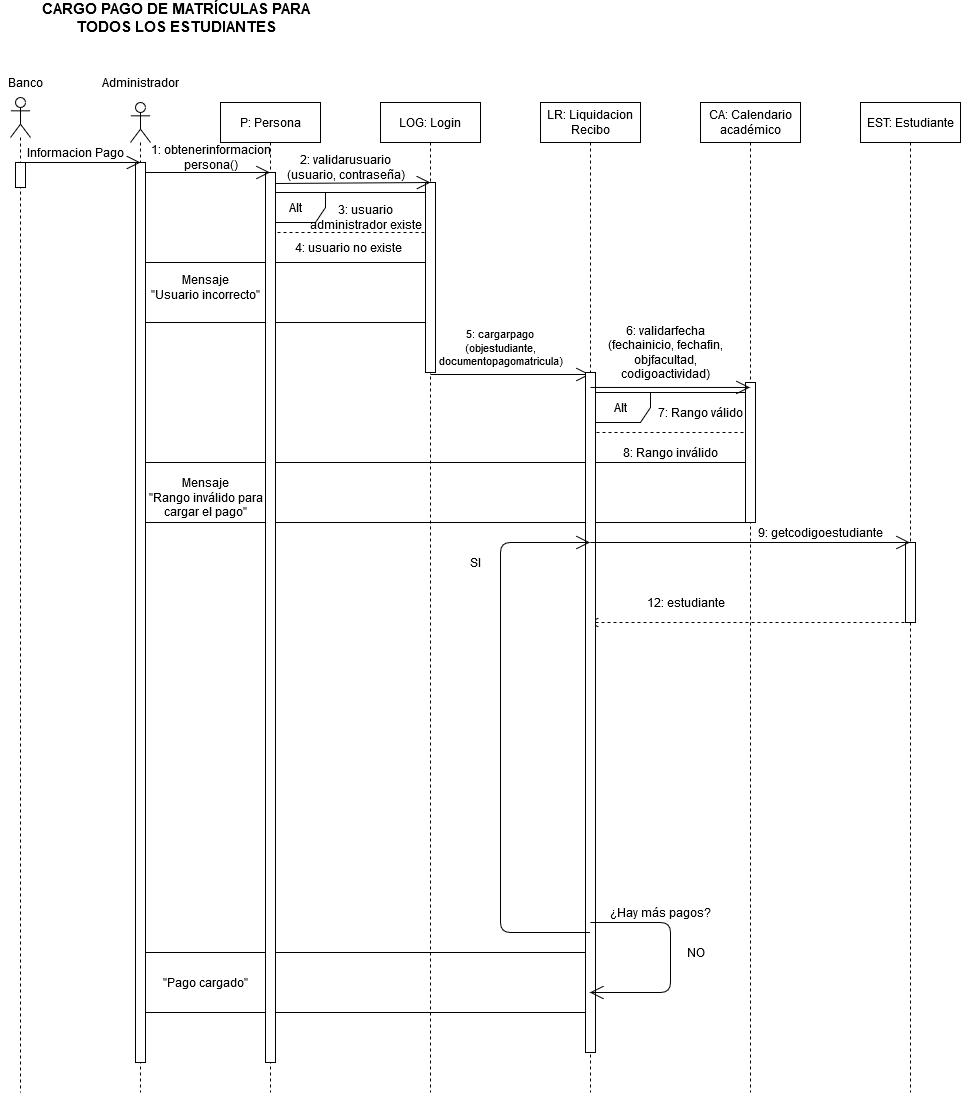

The diagram above was exported from draw.io. Its source (the exported page's mxGraphModel, read from the mxfile embedded in the PNG):
<mxGraphModel dx="2047" dy="1833" grid="1" gridSize="10" guides="1" tooltips="1" connect="1" arrows="1" fold="1" page="1" pageScale="1" pageWidth="827" pageHeight="1169" math="0" shadow="0">
  <root>
    <mxCell id="0" />
    <mxCell id="1" parent="0" />
    <mxCell id="4uYVKxd27HpufQXqbU29-1" value="EST: Estudiante" style="shape=umlLifeline;perimeter=lifelinePerimeter;whiteSpace=wrap;html=1;container=1;collapsible=0;recursiveResize=0;outlineConnect=0;" parent="1" vertex="1">
      <mxGeometry x="820" y="90" width="100" height="990" as="geometry" />
    </mxCell>
    <mxCell id="4uYVKxd27HpufQXqbU29-2" value="" style="html=1;points=[];perimeter=orthogonalPerimeter;" parent="4uYVKxd27HpufQXqbU29-1" vertex="1">
      <mxGeometry x="45" y="440" width="10" height="80" as="geometry" />
    </mxCell>
    <mxCell id="4uYVKxd27HpufQXqbU29-3" value="9: getcodigoestudiante" style="text;html=1;align=center;verticalAlign=middle;resizable=0;points=[];autosize=1;" parent="1" vertex="1">
      <mxGeometry x="710" y="510" width="140" height="20" as="geometry" />
    </mxCell>
    <mxCell id="4uYVKxd27HpufQXqbU29-4" value="" style="html=1;verticalAlign=bottom;endArrow=open;dashed=1;endSize=8;" parent="1" edge="1">
      <mxGeometry relative="1" as="geometry">
        <mxPoint x="870.0000000000005" y="609.9999999999995" as="sourcePoint" />
        <mxPoint x="548.0000000000005" y="609.9999999999995" as="targetPoint" />
      </mxGeometry>
    </mxCell>
    <mxCell id="4uYVKxd27HpufQXqbU29-8" value="" style="rounded=0;whiteSpace=wrap;html=1;" parent="1" vertex="1">
      <mxGeometry x="100" y="940" width="450" height="60" as="geometry" />
    </mxCell>
    <mxCell id="4uYVKxd27HpufQXqbU29-9" value="" style="rounded=0;whiteSpace=wrap;html=1;" parent="1" vertex="1">
      <mxGeometry x="100" y="450" width="610" height="60" as="geometry" />
    </mxCell>
    <mxCell id="4uYVKxd27HpufQXqbU29-10" value="" style="rounded=0;whiteSpace=wrap;html=1;" parent="1" vertex="1">
      <mxGeometry x="100" y="250" width="290" height="60" as="geometry" />
    </mxCell>
    <mxCell id="4uYVKxd27HpufQXqbU29-11" value="" style="endArrow=none;dashed=1;html=1;" parent="1" edge="1">
      <mxGeometry width="50" height="50" relative="1" as="geometry">
        <mxPoint x="550.0000000000005" y="419.99999999999955" as="sourcePoint" />
        <mxPoint x="710.0000000000005" y="419.99999999999955" as="targetPoint" />
      </mxGeometry>
    </mxCell>
    <mxCell id="4uYVKxd27HpufQXqbU29-12" value="Alt" style="shape=umlFrame;whiteSpace=wrap;html=1;" parent="1" vertex="1">
      <mxGeometry x="550" y="380" width="160" height="70" as="geometry" />
    </mxCell>
    <mxCell id="4uYVKxd27HpufQXqbU29-13" value="" style="endArrow=none;dashed=1;html=1;" parent="1" edge="1">
      <mxGeometry width="50" height="50" relative="1" as="geometry">
        <mxPoint x="225.00000000000045" y="219.99999999999955" as="sourcePoint" />
        <mxPoint x="390.00000000000045" y="220" as="targetPoint" />
      </mxGeometry>
    </mxCell>
    <mxCell id="4uYVKxd27HpufQXqbU29-14" value="Alt" style="shape=umlFrame;whiteSpace=wrap;html=1;" parent="1" vertex="1">
      <mxGeometry x="225" y="180" width="165" height="70" as="geometry" />
    </mxCell>
    <mxCell id="4uYVKxd27HpufQXqbU29-15" value="" style="shape=umlLifeline;participant=umlActor;perimeter=lifelinePerimeter;whiteSpace=wrap;html=1;container=1;collapsible=0;recursiveResize=0;verticalAlign=top;spacingTop=36;labelBackgroundColor=#ffffff;outlineConnect=0;" parent="1" vertex="1">
      <mxGeometry x="90" y="90" width="20" height="990" as="geometry" />
    </mxCell>
    <mxCell id="4uYVKxd27HpufQXqbU29-16" value="" style="html=1;points=[];perimeter=orthogonalPerimeter;" parent="4uYVKxd27HpufQXqbU29-15" vertex="1">
      <mxGeometry x="5" y="60" width="10" height="900" as="geometry" />
    </mxCell>
    <mxCell id="4uYVKxd27HpufQXqbU29-17" value="&lt;div style=&quot;font-size: 15px&quot;&gt;&lt;font style=&quot;font-size: 15px&quot;&gt;&lt;b&gt;CARGO PAGO DE MATRÍCULAS PARA &lt;/b&gt;&lt;br&gt;&lt;/font&gt;&lt;/div&gt;&lt;div style=&quot;font-size: 15px&quot;&gt;&lt;font style=&quot;font-size: 15px&quot;&gt;&lt;b&gt;TODOS LOS ESTUDIANTES&lt;/b&gt;&lt;/font&gt;&lt;/div&gt;" style="text;html=1;align=center;verticalAlign=middle;resizable=0;points=[];autosize=1;" parent="1" vertex="1">
      <mxGeometry x="-5" y="-10" width="280" height="30" as="geometry" />
    </mxCell>
    <mxCell id="4uYVKxd27HpufQXqbU29-18" value="P: Persona" style="shape=umlLifeline;perimeter=lifelinePerimeter;whiteSpace=wrap;html=1;container=1;collapsible=0;recursiveResize=0;outlineConnect=0;" parent="1" vertex="1">
      <mxGeometry x="180" y="90" width="100" height="990" as="geometry" />
    </mxCell>
    <mxCell id="4uYVKxd27HpufQXqbU29-19" value="" style="html=1;points=[];perimeter=orthogonalPerimeter;" parent="4uYVKxd27HpufQXqbU29-18" vertex="1">
      <mxGeometry x="45" y="70" width="10" height="890" as="geometry" />
    </mxCell>
    <mxCell id="4uYVKxd27HpufQXqbU29-20" value="LOG: Login" style="shape=umlLifeline;perimeter=lifelinePerimeter;whiteSpace=wrap;html=1;container=1;collapsible=0;recursiveResize=0;outlineConnect=0;" parent="1" vertex="1">
      <mxGeometry x="340" y="90" width="100" height="990" as="geometry" />
    </mxCell>
    <mxCell id="4uYVKxd27HpufQXqbU29-21" value="" style="html=1;points=[];perimeter=orthogonalPerimeter;" parent="4uYVKxd27HpufQXqbU29-20" vertex="1">
      <mxGeometry x="45" y="80" width="10" height="190" as="geometry" />
    </mxCell>
    <mxCell id="4uYVKxd27HpufQXqbU29-22" value="" style="endArrow=open;endFill=1;endSize=12;html=1;" parent="4uYVKxd27HpufQXqbU29-20" edge="1">
      <mxGeometry width="160" relative="1" as="geometry">
        <mxPoint x="50" y="272" as="sourcePoint" />
        <mxPoint x="209.5" y="272" as="targetPoint" />
      </mxGeometry>
    </mxCell>
    <mxCell id="4uYVKxd27HpufQXqbU29-23" value="LR: Liquidacion Recibo" style="shape=umlLifeline;perimeter=lifelinePerimeter;whiteSpace=wrap;html=1;container=1;collapsible=0;recursiveResize=0;outlineConnect=0;" parent="1" vertex="1">
      <mxGeometry x="500" y="90" width="100" height="990" as="geometry" />
    </mxCell>
    <mxCell id="4uYVKxd27HpufQXqbU29-24" value="" style="html=1;points=[];perimeter=orthogonalPerimeter;" parent="4uYVKxd27HpufQXqbU29-23" vertex="1">
      <mxGeometry x="45" y="270" width="10" height="680" as="geometry" />
    </mxCell>
    <mxCell id="4uYVKxd27HpufQXqbU29-25" value="" style="endArrow=open;endFill=1;endSize=12;html=1;" parent="4uYVKxd27HpufQXqbU29-23" target="4uYVKxd27HpufQXqbU29-1" edge="1">
      <mxGeometry width="160" relative="1" as="geometry">
        <mxPoint x="50" y="440" as="sourcePoint" />
        <mxPoint x="312" y="440" as="targetPoint" />
      </mxGeometry>
    </mxCell>
    <mxCell id="4uYVKxd27HpufQXqbU29-27" value="CA: Calendario académico" style="shape=umlLifeline;perimeter=lifelinePerimeter;whiteSpace=wrap;html=1;container=1;collapsible=0;recursiveResize=0;outlineConnect=0;" parent="1" vertex="1">
      <mxGeometry x="660" y="90" width="100" height="990" as="geometry" />
    </mxCell>
    <mxCell id="4uYVKxd27HpufQXqbU29-28" value="" style="html=1;points=[];perimeter=orthogonalPerimeter;" parent="4uYVKxd27HpufQXqbU29-27" vertex="1">
      <mxGeometry x="45" y="280" width="10" height="140" as="geometry" />
    </mxCell>
    <mxCell id="4uYVKxd27HpufQXqbU29-29" value="Administrador" style="text;html=1;align=center;verticalAlign=middle;resizable=0;points=[];autosize=1;" parent="1" vertex="1">
      <mxGeometry x="55" y="60" width="90" height="20" as="geometry" />
    </mxCell>
    <mxCell id="4uYVKxd27HpufQXqbU29-30" value="" style="endArrow=open;endFill=1;endSize=12;html=1;" parent="1" target="4uYVKxd27HpufQXqbU29-18" edge="1">
      <mxGeometry width="160" relative="1" as="geometry">
        <mxPoint x="104.99999999999955" y="160" as="sourcePoint" />
        <mxPoint x="165" y="160" as="targetPoint" />
      </mxGeometry>
    </mxCell>
    <mxCell id="4uYVKxd27HpufQXqbU29-31" value="&lt;div&gt;1: obtenerinformacion&lt;/div&gt;&lt;div&gt;persona()&lt;/div&gt;" style="text;html=1;align=center;verticalAlign=middle;resizable=0;points=[];autosize=1;" parent="1" vertex="1">
      <mxGeometry x="100" y="130" width="140" height="30" as="geometry" />
    </mxCell>
    <mxCell id="4uYVKxd27HpufQXqbU29-32" value="" style="endArrow=open;endFill=1;endSize=12;html=1;entryX=0.5;entryY=0;entryDx=0;entryDy=0;entryPerimeter=0;" parent="1" target="4uYVKxd27HpufQXqbU29-21" edge="1">
      <mxGeometry width="160" relative="1" as="geometry">
        <mxPoint x="235.00000000000045" y="171" as="sourcePoint" />
        <mxPoint x="380" y="173" as="targetPoint" />
      </mxGeometry>
    </mxCell>
    <mxCell id="4uYVKxd27HpufQXqbU29-33" value="&lt;div&gt;2: validarusuario&lt;/div&gt;&lt;div&gt;(usuario, contraseña)&lt;/div&gt;" style="text;html=1;align=center;verticalAlign=middle;resizable=0;points=[];autosize=1;" parent="1" vertex="1">
      <mxGeometry x="240" y="140" width="130" height="30" as="geometry" />
    </mxCell>
    <mxCell id="4uYVKxd27HpufQXqbU29-34" value="&lt;div&gt;3: usuario&lt;/div&gt;&lt;div&gt;administrador existe&lt;br&gt;&lt;/div&gt;" style="text;html=1;align=center;verticalAlign=middle;resizable=0;points=[];autosize=1;" parent="1" vertex="1">
      <mxGeometry x="260" y="190" width="130" height="30" as="geometry" />
    </mxCell>
    <mxCell id="4uYVKxd27HpufQXqbU29-35" value="&lt;div&gt;4: usuario no existe&lt;br&gt;&lt;/div&gt;" style="text;html=1;align=center;verticalAlign=middle;resizable=0;points=[];autosize=1;" parent="1" vertex="1">
      <mxGeometry x="247.5" y="225" width="120" height="20" as="geometry" />
    </mxCell>
    <mxCell id="4uYVKxd27HpufQXqbU29-36" value="&lt;div&gt;Mensaje&lt;/div&gt;&lt;div&gt;&quot;Usuario incorrecto&quot;&lt;br&gt;&lt;/div&gt;" style="text;html=1;align=center;verticalAlign=middle;resizable=0;points=[];autosize=1;" parent="1" vertex="1">
      <mxGeometry x="105" y="260" width="120" height="30" as="geometry" />
    </mxCell>
    <mxCell id="4uYVKxd27HpufQXqbU29-37" value="&lt;div style=&quot;font-size: 11px&quot;&gt;&lt;font style=&quot;font-size: 11px&quot;&gt;5: cargarpago&lt;br&gt;&lt;/font&gt;&lt;/div&gt;&lt;div style=&quot;font-size: 11px&quot;&gt;&lt;font style=&quot;font-size: 11px&quot;&gt;(objestudiante, &lt;br&gt;&lt;/font&gt;&lt;/div&gt;&lt;div style=&quot;font-size: 11px&quot;&gt;&lt;font style=&quot;font-size: 11px&quot;&gt;documentopagomatricula)&lt;/font&gt;&lt;/div&gt;" style="text;html=1;align=center;verticalAlign=middle;resizable=0;points=[];autosize=1;" parent="1" vertex="1">
      <mxGeometry x="390" y="310" width="140" height="50" as="geometry" />
    </mxCell>
    <mxCell id="4uYVKxd27HpufQXqbU29-38" value="" style="endArrow=open;endFill=1;endSize=12;html=1;exitX=0.5;exitY=0.022;exitDx=0;exitDy=0;exitPerimeter=0;" parent="1" source="4uYVKxd27HpufQXqbU29-24" target="4uYVKxd27HpufQXqbU29-27" edge="1">
      <mxGeometry width="160" relative="1" as="geometry">
        <mxPoint x="560" y="370" as="sourcePoint" />
        <mxPoint x="670" y="370" as="targetPoint" />
      </mxGeometry>
    </mxCell>
    <mxCell id="4uYVKxd27HpufQXqbU29-39" value="&lt;div&gt;&lt;font style=&quot;font-size: 12px&quot;&gt;6: validarfecha&lt;font style=&quot;font-size: 12px&quot;&gt;&lt;br&gt;&lt;/font&gt;&lt;/font&gt;&lt;/div&gt;&lt;div&gt;&lt;font style=&quot;font-size: 12px&quot;&gt;&lt;font style=&quot;font-size: 12px&quot;&gt;(&lt;/font&gt;fechainicio, fechafin,&lt;/font&gt;&lt;/div&gt;&lt;div&gt;&lt;font style=&quot;font-size: 12px&quot;&gt;&lt;font style=&quot;font-size: 12px&quot;&gt;objfacultad,&lt;/font&gt;&lt;/font&gt;&lt;/div&gt;&lt;div&gt;&lt;font style=&quot;font-size: 12px&quot;&gt;&lt;font style=&quot;font-size: 12px&quot;&gt;codigoactividad)&lt;/font&gt;&lt;/font&gt;&lt;/div&gt;" style="text;html=1;align=center;verticalAlign=middle;resizable=0;points=[];autosize=1;" parent="1" vertex="1">
      <mxGeometry x="560" y="310" width="130" height="60" as="geometry" />
    </mxCell>
    <mxCell id="4uYVKxd27HpufQXqbU29-40" value="7: Rango válido" style="text;html=1;align=center;verticalAlign=middle;resizable=0;points=[];autosize=1;" parent="1" vertex="1">
      <mxGeometry x="610" y="390" width="100" height="20" as="geometry" />
    </mxCell>
    <mxCell id="4uYVKxd27HpufQXqbU29-41" value="8: Rango inválido" style="text;html=1;align=center;verticalAlign=middle;resizable=0;points=[];autosize=1;" parent="1" vertex="1">
      <mxGeometry x="575" y="430" width="110" height="20" as="geometry" />
    </mxCell>
    <mxCell id="4uYVKxd27HpufQXqbU29-42" value="&lt;div&gt;Mensaje&lt;/div&gt;&lt;div&gt;&quot;Rango inválido para&lt;/div&gt;&lt;div&gt;cargar el pago&quot;&lt;br&gt;&lt;/div&gt;" style="text;html=1;align=center;verticalAlign=middle;resizable=0;points=[];autosize=1;" parent="1" vertex="1">
      <mxGeometry x="100" y="460" width="130" height="50" as="geometry" />
    </mxCell>
    <mxCell id="4uYVKxd27HpufQXqbU29-43" value="12: estudiante" style="text;html=1;align=center;verticalAlign=middle;resizable=0;points=[];autosize=1;" parent="1" vertex="1">
      <mxGeometry x="600" y="580" width="90" height="20" as="geometry" />
    </mxCell>
    <mxCell id="4uYVKxd27HpufQXqbU29-44" value="" style="endArrow=open;endFill=1;endSize=12;html=1;" parent="1" source="4uYVKxd27HpufQXqbU29-23" target="4uYVKxd27HpufQXqbU29-23" edge="1">
      <mxGeometry width="160" relative="1" as="geometry">
        <mxPoint x="460" y="930" as="sourcePoint" />
        <mxPoint x="480" y="530" as="targetPoint" />
        <Array as="points">
          <mxPoint x="460" y="920" />
          <mxPoint x="460" y="770" />
          <mxPoint x="460" y="630" />
          <mxPoint x="460" y="530" />
        </Array>
      </mxGeometry>
    </mxCell>
    <mxCell id="4uYVKxd27HpufQXqbU29-45" value="&quot;Pago cargado&quot;" style="text;html=1;align=center;verticalAlign=middle;resizable=0;points=[];autosize=1;" parent="1" vertex="1">
      <mxGeometry x="115" y="960" width="100" height="20" as="geometry" />
    </mxCell>
    <mxCell id="4uYVKxd27HpufQXqbU29-46" value="¿Hay más pagos?" style="text;html=1;align=center;verticalAlign=middle;resizable=0;points=[];autosize=1;" parent="1" vertex="1">
      <mxGeometry x="560" y="890" width="120" height="20" as="geometry" />
    </mxCell>
    <mxCell id="4uYVKxd27HpufQXqbU29-47" value="SI" style="text;html=1;align=center;verticalAlign=middle;resizable=0;points=[];autosize=1;" parent="1" vertex="1">
      <mxGeometry x="420" y="540" width="30" height="20" as="geometry" />
    </mxCell>
    <mxCell id="4uYVKxd27HpufQXqbU29-48" value="" style="endArrow=open;endFill=1;endSize=12;html=1;" parent="1" edge="1">
      <mxGeometry width="160" relative="1" as="geometry">
        <mxPoint x="550.0000000000005" y="910.0000000000005" as="sourcePoint" />
        <mxPoint x="549.3235294117649" y="980.0000000000005" as="targetPoint" />
        <Array as="points">
          <mxPoint x="630" y="910" />
          <mxPoint x="630" y="980" />
        </Array>
      </mxGeometry>
    </mxCell>
    <mxCell id="4uYVKxd27HpufQXqbU29-49" value="NO" style="text;html=1;align=center;verticalAlign=middle;resizable=0;points=[];autosize=1;" parent="1" vertex="1">
      <mxGeometry x="640" y="930" width="30" height="20" as="geometry" />
    </mxCell>
    <mxCell id="4uYVKxd27HpufQXqbU29-51" value="" style="shape=umlLifeline;participant=umlActor;perimeter=lifelinePerimeter;whiteSpace=wrap;html=1;container=1;collapsible=0;recursiveResize=0;verticalAlign=top;spacingTop=36;labelBackgroundColor=#ffffff;outlineConnect=0;" parent="1" vertex="1">
      <mxGeometry x="-30" y="85" width="20" height="995" as="geometry" />
    </mxCell>
    <mxCell id="4uYVKxd27HpufQXqbU29-53" value="" style="html=1;points=[];perimeter=orthogonalPerimeter;" parent="4uYVKxd27HpufQXqbU29-51" vertex="1">
      <mxGeometry x="5" y="65" width="10" height="25" as="geometry" />
    </mxCell>
    <mxCell id="4uYVKxd27HpufQXqbU29-54" value="" style="endArrow=open;endFill=1;endSize=12;html=1;" parent="4uYVKxd27HpufQXqbU29-51" edge="1">
      <mxGeometry width="160" relative="1" as="geometry">
        <mxPoint x="10" y="65" as="sourcePoint" />
        <mxPoint x="130" y="65" as="targetPoint" />
      </mxGeometry>
    </mxCell>
    <mxCell id="4uYVKxd27HpufQXqbU29-52" value="Banco" style="text;html=1;align=center;verticalAlign=middle;resizable=0;points=[];autosize=1;" parent="1" vertex="1">
      <mxGeometry x="-40" y="60" width="50" height="20" as="geometry" />
    </mxCell>
    <mxCell id="4uYVKxd27HpufQXqbU29-55" value="Informacion Pago" style="text;html=1;align=center;verticalAlign=middle;resizable=0;points=[];autosize=1;" parent="1" vertex="1">
      <mxGeometry x="-20" y="130" width="110" height="20" as="geometry" />
    </mxCell>
  </root>
</mxGraphModel>